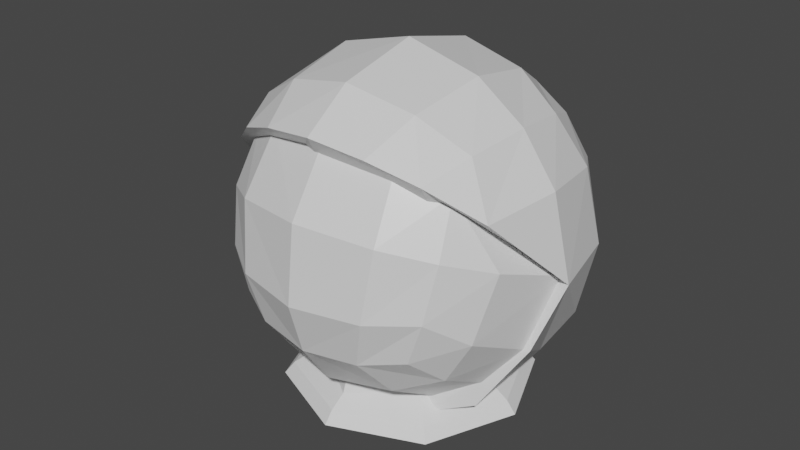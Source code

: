 # Source: EyeBot.blend  (saved by Blender 3.0.42; exported with 4.5.12 LTS)
import bpy
from mathutils import Matrix  # noqa: F401  (used for matrix-valued properties, if any)

bpy.ops.wm.read_factory_settings(use_empty=True)
scene = bpy.context.scene
scene.name = 'Scene'

# ---- collections
col_collection = bpy.data.collections.new('Collection'); scene.collection.children.link(col_collection)

# ---- materials (node trees are filled in below, after node groups)
mat_material = bpy.data.materials.new('Material')
mat_material.alpha_threshold = 0.0
mat_material.use_transparent_shadow = False
mat_material.line_color = (0.0, 0.0, 0.0, 1.0)

# ---- material node trees
mat_material.use_nodes = True; mat_material.node_tree.nodes.clear()
_N = mat_material.node_tree.nodes; _L = mat_material.node_tree.links
n0 = _N.new('ShaderNodeOutputMaterial'); n0.name = 'Material Output'; n0.location = (300, 300)
n1 = _N.new('ShaderNodeBsdfPrincipled'); n1.name = 'Principled BSDF'; n1.location = (10, 300)
n1.distribution = 'GGX'
n1.subsurface_method = 'RANDOM_WALK_SKIN'
n1.inputs[2].default_value = 0.4
n1.inputs[3].default_value = 1.45
n1.inputs[27].default_value = (0.0, 0.0, 0.0, 1.0)
n1.inputs[28].default_value = 1.0
_L.new(n1.outputs[0], n0.inputs[0])
n0.is_active_output = True

# ---- world
world_world = bpy.data.worlds.new('World'); scene.world = world_world
world_world.use_nodes = True; world_world.node_tree.nodes.clear()
_N = world_world.node_tree.nodes; _L = world_world.node_tree.links
n0 = _N.new('ShaderNodeOutputWorld'); n0.name = 'World Output'; n0.location = (300, 300)
n1 = _N.new('ShaderNodeBackground'); n1.name = 'Background'; n1.location = (10, 300)
n1.inputs[0].default_value = (0.05088, 0.05088, 0.05088, 1.0)
_L.new(n1.outputs[0], n0.inputs[0])
n0.is_active_output = True
world_world.color = (0.05088, 0.05088, 0.05088)
world_world.use_sun_shadow = False
world_world.sun_shadow_jitter_overblur = 0.0

# ---- meshes
me_screen = bpy.data.meshes.new('Screen')
me_screen.from_pydata([(-0.3801, -0.3801, -0.3801), (-0.4656, 0.0, -0.4656), (-0.439, -0.2195, -0.439), (-0.439, -0.439, -0.2195), (-0.4656, -0.4656, 0.0), (-0.439, -0.439, 0.2195), (-0.2195, -0.439, -0.439), (0.0, -0.4656, -0.4656), (-0.2945, 0.0, -0.5889), (-0.2688, -0.2688, -0.5376), (0.0, 0.0, -0.6584), (0.0, -0.2945, -0.5889), (-0.5376, -0.2688, -0.2688), (-0.5889, 0.0, -0.2945), (-0.5889, -0.2945, 0.0), (-0.6584, 0.0, 0.0), (0.0, -0.5889, -0.2945), (-0.2688, -0.5376, -0.2688), (0.0, -0.6584, 0.0), (-0.2945, -0.5889, 0.0), (0.0, -0.5889, 0.2945), (-0.2688, -0.5376, 0.2688), (0.3801, -0.3801, -0.3801), (0.5487, -0.2195, 0.1097), (0.4656, 0.0, -0.4656), (0.439, -0.2195, -0.439), (0.439, -0.439, -0.2195), (0.4656, -0.4656, 0.0), (0.439, -0.439, 0.2195), (0.2195, -0.439, -0.439), (-0.5487, -0.2195, 0.1097), (0.2945, 0.0, -0.5889), (0.2688, -0.2688, -0.5376), (0.5376, -0.2688, -0.2688), (0.5889, 0.0, -0.2945), (0.5889, -0.2945, 0.0), (0.6584, 0.0, 0.0), (0.2688, -0.5376, -0.2688), (0.2945, -0.5889, 0.0), (0.2688, -0.5376, 0.2688)], [], [(2, 9, 6, 0), (9, 11, 7, 6), (1, 8, 9, 2), (8, 10, 11, 9), (0, 3, 12, 2), (2, 12, 13, 1), (3, 4, 14, 12), (12, 14, 15, 13), (15, 14, 30), (6, 17, 3, 0), (17, 19, 4, 3), (19, 21, 5, 4), (7, 16, 17, 6), (16, 18, 19, 17), (18, 20, 21, 19), (25, 22, 29, 32), (32, 29, 7, 11), (23, 35, 36), (24, 25, 32, 31), (31, 32, 11, 10), (22, 25, 33, 26), (25, 24, 34, 33), (26, 33, 35, 27), (33, 34, 36, 35), (5, 30, 14, 4), (28, 27, 35, 23), (29, 22, 26, 37), (37, 26, 27, 38), (38, 27, 28, 39), (7, 29, 37, 16), (16, 37, 38, 18), (18, 38, 39, 20)])
_uv = me_screen.uv_layers.new(name='UVMap')
_uv.uv.foreach_set('vector', [0.1676, 0.2735, 0.2964, 0.2161, 0.3338, 0.3304, 0.2121, 0.357, 0.2964, 0.2161, 0.5, 0.1862, 0.5, 0.3183, 0.3338, 0.3304, 0.1474, 0.1977, 0.277, 0.1099, 0.2964, 0.2161, 0.1676, 0.2735, 0.277, 0.1099, 0.5, 0.06046, 0.5, 0.1862, 0.2964, 0.2161, 0.2121, 0.357, 0.1676, 0.4865, 0.09285, 0.4074, 0.1676, 0.2735, 0.1676, 0.2735, 0.09285, 0.4074, 0.05399, 0.3195, 0.1474, 0.1977, 0.1676, 0.4865, 0.1474, 0.6496, 0.05399, 0.6053, 0.09285, 0.4074, 0.09285, 0.4074, 0.05399, 0.6053, 0.001343, 0.529, 0.05399, 0.3195, 0.001343, 0.529, 0.05399, 0.6053, 0.08445, 0.664, 0.3338, 0.3304, 0.2964, 0.477, 0.1676, 0.4865, 0.2121, 0.357, 0.2964, 0.477, 0.277, 0.6816, 0.1474, 0.6496, 0.1676, 0.4865, 0.277, 0.6816, 0.2964, 0.8596, 0.1676, 0.7989, 0.1474, 0.6496, 0.5, 0.3183, 0.5, 0.472, 0.2964, 0.477, 0.3338, 0.3304, 0.5, 0.472, 0.5, 0.6996, 0.277, 0.6816, 0.2964, 0.477, 0.5, 0.6996, 0.5, 0.8911, 0.2964, 0.8596, 0.277, 0.6816, 0.8324, 0.2735, 0.7879, 0.357, 0.6662, 0.3304, 0.7036, 0.2161, 0.7036, 0.2161, 0.6662, 0.3304, 0.5, 0.3183, 0.5, 0.1862, 0.9155, 0.664, 0.946, 0.6053, 0.9987, 0.529, 0.8526, 0.1977, 0.8324, 0.2735, 0.7036, 0.2161, 0.723, 0.1099, 0.723, 0.1099, 0.7036, 0.2161, 0.5, 0.1862, 0.5, 0.06046, 0.7879, 0.357, 0.8324, 0.2735, 0.9072, 0.4074, 0.8324, 0.4865, 0.8324, 0.2735, 0.8526, 0.1977, 0.946, 0.3195, 0.9072, 0.4074, 0.8324, 0.4865, 0.9072, 0.4074, 0.946, 0.6053, 0.8526, 0.6496, 0.9072, 0.4074, 0.946, 0.3195, 0.9987, 0.529, 0.946, 0.6053, 0.1676, 0.7989, 0.08445, 0.664, 0.05399, 0.6053, 0.1474, 0.6496, 0.8324, 0.7989, 0.8526, 0.6496, 0.946, 0.6053, 0.9155, 0.664, 0.6662, 0.3304, 0.7879, 0.357, 0.8324, 0.4865, 0.7036, 0.477, 0.7036, 0.477, 0.8324, 0.4865, 0.8526, 0.6496, 0.723, 0.6816, 0.723, 0.6816, 0.8526, 0.6496, 0.8324, 0.7989, 0.7036, 0.8596, 0.5, 0.3183, 0.6662, 0.3304, 0.7036, 0.477, 0.5, 0.472, 0.5, 0.472, 0.7036, 0.477, 0.723, 0.6816, 0.5, 0.6996, 0.5, 0.6996, 0.723, 0.6816, 0.7036, 0.8596, 0.5, 0.8911])
me_screen.materials.append(mat_material)
me_screen.use_remesh_preserve_volume = False
me_screen.use_remesh_preserve_attributes = False
me_screen.use_mirror_vertex_groups = False
me_screen.update()
me_cover = bpy.data.meshes.new('Cover')
me_cover.from_pydata([(-0.2671, 0.2749, -0.6056), (-0.5627, 0.2749, -0.3099), (-0.5627, -0.3164, 0.2814), (-0.2671, 0.2749, 0.5771), (-0.2671, 0.5706, -0.3099), (-0.2671, 0.5706, 0.2814), (-0.5627, 0.2749, 0.2814), (-0.2671, -0.3164, 0.5771), (-0.4542, 0.2207, -0.4971), (-0.4542, -0.2622, 0.4686), (-0.4542, 0.2207, 0.4686), (-0.4542, 0.4621, -0.2557), (-0.2128, 0.4621, -0.4971), (-0.2953, 0.6271, -0.01424), (0.0, -0.3447, 0.6336), (0.0, 0.6271, -0.3381), (-0.6192, 0.3031, -0.01424), (-0.2128, -0.5036, 0.4686), (-0.2128, 0.4621, 0.4686), (-0.4542, 0.4621, 0.2272), (0.0, 0.6271, 0.3097), (0.0, 0.3031, 0.6336), (-0.2953, -0.02076, 0.6336), (-0.6192, -0.02076, 0.3097), (0.0, 0.3031, -0.6621), (-0.6957, -0.02076, -0.01424), (0.0, -0.02076, 0.71), (0.0, 0.7035, -0.01424), (-0.4835, -0.02076, 0.4979), (-0.4835, 0.4914, -0.01424), (0.0, 0.4914, -0.5264), (0.0, 0.4914, 0.4979), (0.0, -0.5329, 0.4979), (-0.3895, 0.3974, 0.4039), (-0.3895, 0.3974, -0.4324), (-0.3895, -0.4389, 0.4039), (-0.281, 0.1625, -0.4405), (-0.4158, 0.1234, -0.3624), (0.0, 0.1828, -0.4811), (-0.4542, -0.1915, -0.5264), (0.0, -0.2498, -0.7014), (-0.281, -0.1926, -0.4452), (-0.4158, -0.165, -0.3623), (0.0, -0.207, -0.4883), (-0.5896, 0.0, 0.0), (-0.6142, -0.1061, -0.2703), (-0.2671, -0.2569, -0.604), (0.0, -0.4262, -0.6348), (0.0, -0.3563, -0.4592), (0.2671, 0.2749, -0.6056), (0.5627, 0.2749, -0.3099), (0.5627, -0.3164, 0.2814), (0.2671, 0.2749, 0.5771), (0.2671, 0.5706, -0.3099), (0.2671, 0.5706, 0.2814), (0.5627, 0.2749, 0.2814), (0.2671, -0.3164, 0.5771), (0.4542, 0.2207, -0.4971), (0.4542, -0.2622, 0.4686), (0.4542, 0.2207, 0.4686), (0.4542, 0.4621, -0.2557), (0.2128, 0.4621, -0.4971), (0.2953, 0.6271, -0.01424), (0.6192, 0.3031, -0.01424), (0.2128, -0.5036, 0.4686), (0.2128, 0.4621, 0.4686), (0.4542, 0.4621, 0.2272), (0.2953, -0.02076, 0.6336), (0.6192, -0.02076, 0.3097), (0.6957, -0.02076, -0.01424), (0.4835, -0.02076, 0.4979), (0.4835, 0.4914, -0.01424), (0.3895, 0.3974, 0.4039), (0.3895, 0.3974, -0.4324), (0.3895, -0.4389, 0.4039), (0.281, 0.1625, -0.4405), (0.4158, 0.1234, -0.3624), (0.4542, -0.1915, -0.5264), (0.281, -0.1926, -0.4452), (0.4158, -0.165, -0.3623), (0.5896, 0.0, 0.0), (0.6142, -0.1061, -0.2703), (0.2671, -0.2569, -0.604)], [], [(34, 12, 0, 8), (8, 1, 11, 34), (23, 25, 2), (12, 30, 24, 0), (18, 33, 10, 3), (31, 18, 3, 21), (21, 3, 22, 26), (9, 2, 35), (34, 11, 4, 12), (12, 4, 15, 30), (11, 29, 13, 4), (19, 33, 18, 5), (29, 19, 5, 13), (23, 28, 10, 6), (25, 23, 6, 16), (13, 5, 20, 27), (16, 6, 19, 29), (26, 22, 7, 14), (16, 1, 25), (1, 16, 29, 11), (2, 9, 28, 23), (3, 10, 28, 22), (4, 13, 27, 15), (22, 28, 9, 7), (5, 18, 31, 20), (6, 10, 33, 19), (7, 9, 35, 17), (14, 7, 17, 32), (2, 25, 44), (8, 0, 46, 39), (37, 44, 42), (39, 46, 41, 42, 44, 25, 45), (17, 35, 2, 44, 37, 36, 38, 32), (43, 41, 48), (36, 37, 42, 41), (38, 36, 41, 43), (0, 24, 40, 46), (45, 8, 39), (8, 45, 25, 1), (46, 47, 48, 41), (46, 40, 47), (73, 57, 49, 61), (57, 73, 60, 50), (68, 51, 69), (61, 49, 24, 30), (65, 52, 59, 72), (31, 21, 52, 65), (21, 26, 67, 52), (58, 74, 51), (73, 61, 53, 60), (61, 30, 15, 53), (60, 53, 62, 71), (66, 54, 65, 72), (71, 62, 54, 66), (68, 55, 59, 70), (69, 63, 55, 68), (62, 27, 20, 54), (63, 71, 66, 55), (26, 14, 56, 67), (63, 69, 50), (50, 60, 71, 63), (51, 68, 70, 58), (52, 67, 70, 59), (53, 15, 27, 62), (67, 56, 58, 70), (54, 20, 31, 65), (55, 66, 72, 59), (56, 64, 74, 58), (14, 32, 64, 56), (51, 80, 69), (57, 77, 82, 49), (76, 79, 80), (77, 81, 69, 80, 79, 78, 82), (64, 32, 38, 75, 76, 80, 51, 74), (43, 48, 78), (75, 78, 79, 76), (38, 43, 78, 75), (49, 82, 40, 24), (81, 77, 57), (57, 50, 69, 81), (82, 78, 48, 47), (82, 47, 40)])
_uv = me_cover.uv_layers.new(name='UVMap')
_uv.uv.foreach_set('vector', [0.375, 0.0, 0.4375, 0.0, 0.4375, 0.0625, 0.375, 0.0625, 0.375, 0.4375, 0.4375, 0.4375, 0.4375, 0.5, 0.375, 0.5, 0.5625, 0.375, 0.5, 0.375, 0.5625, 0.3125, 0.4375, 0.0, 0.5, 0.0, 0.5, 0.0625, 0.4375, 0.0625, 0.3125, 0.5, 0.375, 0.5, 0.375, 0.5625, 0.3125, 0.5625, 0.25, 0.5, 0.3125, 0.5, 0.3125, 0.5625, 0.25, 0.5625, 0.25, 0.5625, 0.3125, 0.5625, 0.3125, 0.625, 0.25, 0.625, 0.375, 0.6875, 0.5625, 0.3125, 0.375, 0.75, 0.625, 0.5, 0.6875, 0.5, 0.6875, 0.5625, 0.625, 0.5625, 0.625, 0.5625, 0.6875, 0.5625, 0.6875, 0.625, 0.625, 0.625, 0.6875, 0.5, 0.75, 0.5, 0.75, 0.5625, 0.6875, 0.5625, 0.8125, 0.5, 0.875, 0.5, 0.875, 0.5625, 0.8125, 0.5625, 0.75, 0.5, 0.8125, 0.5, 0.8125, 0.5625, 0.75, 0.5625, 0.5625, 0.375, 0.625, 0.375, 0.625, 0.4375, 0.5625, 0.4375, 0.5, 0.375, 0.5625, 0.375, 0.5625, 0.4375, 0.5, 0.4375, 0.75, 0.5625, 0.8125, 0.5625, 0.8125, 0.625, 0.75, 0.625, 0.5, 0.4375, 0.5625, 0.4375, 0.5625, 0.5, 0.5, 0.5, 0.25, 0.625, 0.3125, 0.625, 0.3125, 0.6875, 0.25, 0.6875, 0.5, 0.4375, 0.4375, 0.4375, 0.5, 0.375, 0.4375, 0.4375, 0.5, 0.4375, 0.5, 0.5, 0.4375, 0.5, 0.5625, 0.3125, 0.625, 0.3125, 0.625, 0.375, 0.5625, 0.375, 0.3125, 0.5625, 0.375, 0.5625, 0.375, 0.625, 0.3125, 0.625, 0.6875, 0.5625, 0.75, 0.5625, 0.75, 0.625, 0.6875, 0.625, 0.3125, 0.625, 0.375, 0.625, 0.375, 0.6875, 0.3125, 0.6875, 0.8125, 0.5625, 0.875, 0.5625, 0.875, 0.625, 0.8125, 0.625, 0.5625, 0.4375, 0.625, 0.4375, 0.625, 0.5, 0.5625, 0.5, 0.3125, 0.6875, 0.375, 0.6875, 0.375, 0.75, 0.3125, 0.75, 0.25, 0.6875, 0.3125, 0.6875, 0.3125, 0.75, 0.25, 0.75, 0.5625, 0.3125, 0.5, 0.375, 0.5, 0.375, 0.375, 0.0625, 0.4375, 0.0625, 0.4375, 0.0625, 0.375, 0.0625, 0.0, 0.0, 0.0, 0.0, 0.0, 0.0, 0.375, 0.0625, 0.4375, 0.0625, 0.4375, 0.0625, 0.375, 0.4375, 0.5, 0.375, 0.5, 0.375, 0.4375, 0.4062, 0.3125, 0.75, 0.375, 0.75, 0.5625, 0.3125, 0.0, 0.0, 0.0, 0.0, 0.0, 0.0, 0.0, 0.0, 0.25, 0.75, 0.0, 0.0, 0.0, 0.0, 0.0, 0.0, 0.0, 0.0, 0.0, 0.0, 0.0, 0.0, 0.0, 0.0, 0.0, 0.0, 0.0, 0.0, 0.0, 0.0, 0.0, 0.0, 0.4375, 0.0625, 0.5, 0.0625, 0.5, 0.0625, 0.4375, 0.0625, 0.4375, 0.4062, 0.375, 0.4375, 0.375, 0.4375, 0.375, 0.4375, 0.4375, 0.4062, 0.5, 0.375, 0.4375, 0.4375, 0.4375, 0.0625, 0.5, 0.0625, 0.5, 0.0625, 0.4375, 0.0625, 0.4375, 0.0625, 0.5, 0.0625, 0.5, 0.0625, 0.375, 0.0, 0.375, 0.0625, 0.4375, 0.0625, 0.4375, 0.0, 0.375, 0.4375, 0.375, 0.5, 0.4375, 0.5, 0.4375, 0.4375, 0.5625, 0.375, 0.5625, 0.3125, 0.5, 0.375, 0.4375, 0.0, 0.4375, 0.0625, 0.5, 0.0625, 0.5, 0.0, 0.3125, 0.5, 0.3125, 0.5625, 0.375, 0.5625, 0.375, 0.5, 0.25, 0.5, 0.25, 0.5625, 0.3125, 0.5625, 0.3125, 0.5, 0.25, 0.5625, 0.25, 0.625, 0.3125, 0.625, 0.3125, 0.5625, 0.375, 0.6875, 0.375, 0.75, 0.5625, 0.3125, 0.625, 0.5, 0.625, 0.5625, 0.6875, 0.5625, 0.6875, 0.5, 0.625, 0.5625, 0.625, 0.625, 0.6875, 0.625, 0.6875, 0.5625, 0.6875, 0.5, 0.6875, 0.5625, 0.75, 0.5625, 0.75, 0.5, 0.8125, 0.5, 0.8125, 0.5625, 0.875, 0.5625, 0.875, 0.5, 0.75, 0.5, 0.75, 0.5625, 0.8125, 0.5625, 0.8125, 0.5, 0.5625, 0.375, 0.5625, 0.4375, 0.625, 0.4375, 0.625, 0.375, 0.5, 0.375, 0.5, 0.4375, 0.5625, 0.4375, 0.5625, 0.375, 0.75, 0.5625, 0.75, 0.625, 0.8125, 0.625, 0.8125, 0.5625, 0.5, 0.4375, 0.5, 0.5, 0.5625, 0.5, 0.5625, 0.4375, 0.25, 0.625, 0.25, 0.6875, 0.3125, 0.6875, 0.3125, 0.625, 0.5, 0.4375, 0.5, 0.375, 0.4375, 0.4375, 0.4375, 0.4375, 0.4375, 0.5, 0.5, 0.5, 0.5, 0.4375, 0.5625, 0.3125, 0.5625, 0.375, 0.625, 0.375, 0.625, 0.3125, 0.3125, 0.5625, 0.3125, 0.625, 0.375, 0.625, 0.375, 0.5625, 0.6875, 0.5625, 0.6875, 0.625, 0.75, 0.625, 0.75, 0.5625, 0.3125, 0.625, 0.3125, 0.6875, 0.375, 0.6875, 0.375, 0.625, 0.8125, 0.5625, 0.8125, 0.625, 0.875, 0.625, 0.875, 0.5625, 0.5625, 0.4375, 0.5625, 0.5, 0.625, 0.5, 0.625, 0.4375, 0.3125, 0.6875, 0.3125, 0.75, 0.375, 0.75, 0.375, 0.6875, 0.25, 0.6875, 0.25, 0.75, 0.3125, 0.75, 0.3125, 0.6875, 0.5625, 0.3125, 0.5, 0.375, 0.5, 0.375, 0.375, 0.0625, 0.375, 0.0625, 0.4375, 0.0625, 0.4375, 0.0625, 0.0, 0.0, 0.0, 0.0, 0.0, 0.0, 0.375, 0.0625, 0.4375, 0.4062, 0.5, 0.375, 0.5, 0.375, 0.375, 0.4375, 0.4375, 0.0625, 0.4375, 0.0625, 0.3125, 0.75, 0.25, 0.75, 0.0, 0.0, 0.0, 0.0, 0.0, 0.0, 0.0, 0.0, 0.5625, 0.3125, 0.375, 0.75, 0.0, 0.0, 0.0, 0.0, 0.0, 0.0, 0.0, 0.0, 0.0, 0.0, 0.0, 0.0, 0.0, 0.0, 0.0, 0.0, 0.0, 0.0, 0.0, 0.0, 0.0, 0.0, 0.4375, 0.0625, 0.4375, 0.0625, 0.5, 0.0625, 0.5, 0.0625, 0.4375, 0.4062, 0.375, 0.4375, 0.375, 0.4375, 0.375, 0.4375, 0.4375, 0.4375, 0.5, 0.375, 0.4375, 0.4062, 0.4375, 0.0625, 0.4375, 0.0625, 0.5, 0.0625, 0.5, 0.0625, 0.4375, 0.0625, 0.5, 0.0625, 0.5, 0.0625])
me_cover.materials.append(mat_material)
me_cover.use_remesh_preserve_volume = False
me_cover.use_remesh_preserve_attributes = False
me_cover.use_mirror_vertex_groups = False
me_cover.update()
me_hover = bpy.data.meshes.new('Hover')
me_hover.from_pydata([(0.0, 0.1913, -0.4774), (0.0, 0.3536, -0.5377), (0.0, 0.4619, -0.6071), (0.0, 0.5, -0.6535), (0.0, 0.4619, -0.6549), (0.0, 0.3536, -0.6113), (0.0, 0.1913, -0.5494), (0.1353, 0.1353, -0.4774), (0.25, 0.25, -0.5377), (0.3266, 0.3266, -0.6071), (0.3536, 0.3536, -0.6535), (0.3266, 0.3266, -0.6549), (0.25, 0.25, -0.6113), (0.1353, 0.1353, -0.5494), (0.1913, -4.261e-08, -0.4774), (0.3536, -4.261e-08, -0.5377), (0.4619, -4.261e-08, -0.6071), (0.5, -2.77e-08, -0.6535), (0.4619, -2.77e-08, -0.6549), (0.3536, -4.261e-08, -0.6113), (0.1913, -4.261e-08, -0.5494), (0.1353, -0.1353, -0.4774), (0.25, -0.25, -0.5377), (0.3266, -0.3266, -0.6071), (0.3536, -0.3536, -0.6535), (0.3266, -0.3266, -0.6549), (0.25, -0.25, -0.6113), (0.1353, -0.1353, -0.5494), (1.106e-09, -0.1913, -0.4774), (1.601e-08, -0.3536, -0.5377), (1.601e-08, -0.4619, -0.6071), (1.106e-09, -0.5, -0.6535), (1.106e-09, -0.4619, -0.6549), (1.601e-08, -0.3536, -0.6113), (1.106e-09, -0.1913, -0.5494), (-3.091e-08, -7.462e-08, -0.4537), (-0.1353, -0.1353, -0.4774), (-0.25, -0.25, -0.5377), (-0.3266, -0.3266, -0.6071), (-0.3536, -0.3536, -0.6535), (-0.3266, -0.3266, -0.6549), (-0.25, -0.25, -0.6113), (-0.1353, -0.1353, -0.5494), (-0.1913, -4.261e-08, -0.4774), (-0.3536, -4.261e-08, -0.5377), (-0.4619, -4.261e-08, -0.6071), (-0.5, -2.77e-08, -0.6535), (-0.4619, -2.77e-08, -0.6549), (-0.3536, -4.261e-08, -0.6113), (-0.1913, -4.261e-08, -0.5494), (0.0, -4.371e-08, -0.5166), (-0.1353, 0.1353, -0.4774), (-0.25, 0.25, -0.5377), (-0.3266, 0.3266, -0.6071), (-0.3536, 0.3536, -0.6535), (-0.3266, 0.3266, -0.6549), (-0.25, 0.25, -0.6113), (-0.1353, 0.1353, -0.5494)], [], [(6, 5, 12, 13), (4, 3, 10, 11), (2, 1, 8, 9), (0, 35, 7), (50, 6, 13), (5, 4, 11, 12), (3, 2, 9, 10), (1, 0, 7, 8), (50, 13, 20), (12, 11, 18, 19), (10, 9, 16, 17), (8, 7, 14, 15), (13, 12, 19, 20), (11, 10, 17, 18), (9, 8, 15, 16), (7, 35, 14), (17, 16, 23, 24), (15, 14, 21, 22), (20, 19, 26, 27), (18, 17, 24, 25), (16, 15, 22, 23), (14, 35, 21), (50, 20, 27), (19, 18, 25, 26), (27, 26, 33, 34), (25, 24, 31, 32), (23, 22, 29, 30), (21, 35, 28), (50, 27, 34), (26, 25, 32, 33), (24, 23, 30, 31), (22, 21, 28, 29), (30, 29, 37, 38), (28, 35, 36), (50, 34, 42), (33, 32, 40, 41), (31, 30, 38, 39), (29, 28, 36, 37), (34, 33, 41, 42), (32, 31, 39, 40), (50, 42, 49), (41, 40, 47, 48), (39, 38, 45, 46), (37, 36, 43, 44), (42, 41, 48, 49), (40, 39, 46, 47), (38, 37, 44, 45), (36, 35, 43), (44, 43, 51, 52), (49, 48, 56, 57), (47, 46, 54, 55), (45, 44, 52, 53), (43, 35, 51), (50, 49, 57), (48, 47, 55, 56), (46, 45, 53, 54), (57, 56, 5, 6), (55, 54, 3, 4), (53, 52, 1, 2), (51, 35, 0), (50, 57, 6), (56, 55, 4, 5), (54, 53, 2, 3), (52, 51, 0, 1)])
_uv = me_hover.uv_layers.new(name='UVMap')
_uv.uv.foreach_set('vector', [0.75, 0.125, 0.75, 0.25, 0.625, 0.25, 0.625, 0.125, 0.75, 0.375, 0.75, 0.5, 0.625, 0.5, 0.625, 0.375, 0.75, 0.625, 0.75, 0.75, 0.625, 0.75, 0.625, 0.625, 0.75, 0.875, 0.6875, 1.0, 0.625, 0.875, 0.6875, 0.0, 0.75, 0.125, 0.625, 0.125, 0.75, 0.25, 0.75, 0.375, 0.625, 0.375, 0.625, 0.25, 0.75, 0.5, 0.75, 0.625, 0.625, 0.625, 0.625, 0.5, 0.75, 0.75, 0.75, 0.875, 0.625, 0.875, 0.625, 0.75, 0.5625, 0.0, 0.625, 0.125, 0.5, 0.125, 0.625, 0.25, 0.625, 0.375, 0.5, 0.375, 0.5, 0.25, 0.625, 0.5, 0.625, 0.625, 0.5, 0.625, 0.5, 0.5, 0.625, 0.75, 0.625, 0.875, 0.5, 0.875, 0.5, 0.75, 0.625, 0.125, 0.625, 0.25, 0.5, 0.25, 0.5, 0.125, 0.625, 0.375, 0.625, 0.5, 0.5, 0.5, 0.5, 0.375, 0.625, 0.625, 0.625, 0.75, 0.5, 0.75, 0.5, 0.625, 0.625, 0.875, 0.5625, 1.0, 0.5, 0.875, 0.5, 0.5, 0.5, 0.625, 0.375, 0.625, 0.375, 0.5, 0.5, 0.75, 0.5, 0.875, 0.375, 0.875, 0.375, 0.75, 0.5, 0.125, 0.5, 0.25, 0.375, 0.25, 0.375, 0.125, 0.5, 0.375, 0.5, 0.5, 0.375, 0.5, 0.375, 0.375, 0.5, 0.625, 0.5, 0.75, 0.375, 0.75, 0.375, 0.625, 0.5, 0.875, 0.4375, 1.0, 0.375, 0.875, 0.4375, 0.0, 0.5, 0.125, 0.375, 0.125, 0.5, 0.25, 0.5, 0.375, 0.375, 0.375, 0.375, 0.25, 0.375, 0.125, 0.375, 0.25, 0.25, 0.25, 0.25, 0.125, 0.375, 0.375, 0.375, 0.5, 0.25, 0.5, 0.25, 0.375, 0.375, 0.625, 0.375, 0.75, 0.25, 0.75, 0.25, 0.625, 0.375, 0.875, 0.3125, 1.0, 0.25, 0.875, 0.3125, 0.0, 0.375, 0.125, 0.25, 0.125, 0.375, 0.25, 0.375, 0.375, 0.25, 0.375, 0.25, 0.25, 0.375, 0.5, 0.375, 0.625, 0.25, 0.625, 0.25, 0.5, 0.375, 0.75, 0.375, 0.875, 0.25, 0.875, 0.25, 0.75, 0.25, 0.625, 0.25, 0.75, 0.125, 0.75, 0.125, 0.625, 0.25, 0.875, 0.1875, 1.0, 0.125, 0.875, 0.1875, 0.0, 0.25, 0.125, 0.125, 0.125, 0.25, 0.25, 0.25, 0.375, 0.125, 0.375, 0.125, 0.25, 0.25, 0.5, 0.25, 0.625, 0.125, 0.625, 0.125, 0.5, 0.25, 0.75, 0.25, 0.875, 0.125, 0.875, 0.125, 0.75, 0.25, 0.125, 0.25, 0.25, 0.125, 0.25, 0.125, 0.125, 0.25, 0.375, 0.25, 0.5, 0.125, 0.5, 0.125, 0.375, 0.0625, 0.0, 0.125, 0.125, 0.0, 0.125, 0.125, 0.25, 0.125, 0.375, 0.0, 0.375, 0.0, 0.25, 0.125, 0.5, 0.125, 0.625, 0.0, 0.625, 0.0, 0.5, 0.125, 0.75, 0.125, 0.875, 0.0, 0.875, 0.0, 0.75, 0.125, 0.125, 0.125, 0.25, 0.0, 0.25, 0.0, 0.125, 0.125, 0.375, 0.125, 0.5, 0.0, 0.5, 0.0, 0.375, 0.125, 0.625, 0.125, 0.75, 0.0, 0.75, 0.0, 0.625, 0.125, 0.875, 0.0625, 1.0, 0.0, 0.875, 1.0, 0.75, 1.0, 0.875, 0.875, 0.875, 0.875, 0.75, 1.0, 0.125, 1.0, 0.25, 0.875, 0.25, 0.875, 0.125, 1.0, 0.375, 1.0, 0.5, 0.875, 0.5, 0.875, 0.375, 1.0, 0.625, 1.0, 0.75, 0.875, 0.75, 0.875, 0.625, 1.0, 0.875, 0.9375, 1.0, 0.875, 0.875, 0.9375, 0.0, 1.0, 0.125, 0.875, 0.125, 1.0, 0.25, 1.0, 0.375, 0.875, 0.375, 0.875, 0.25, 1.0, 0.5, 1.0, 0.625, 0.875, 0.625, 0.875, 0.5, 0.875, 0.125, 0.875, 0.25, 0.75, 0.25, 0.75, 0.125, 0.875, 0.375, 0.875, 0.5, 0.75, 0.5, 0.75, 0.375, 0.875, 0.625, 0.875, 0.75, 0.75, 0.75, 0.75, 0.625, 0.875, 0.875, 0.8125, 1.0, 0.75, 0.875, 0.8125, 0.0, 0.875, 0.125, 0.75, 0.125, 0.875, 0.25, 0.875, 0.375, 0.75, 0.375, 0.75, 0.25, 0.875, 0.5, 0.875, 0.625, 0.75, 0.625, 0.75, 0.5, 0.875, 0.75, 0.875, 0.875, 0.75, 0.875, 0.75, 0.75])
me_hover.use_remesh_fix_poles = True
me_hover.use_remesh_preserve_attributes = False
me_hover.update()

# ---- objects
ob_screen = bpy.data.objects.new('Screen', me_screen)
ob_cover = bpy.data.objects.new('Cover', me_cover)
ob_hover = bpy.data.objects.new('Hover', me_hover)

# ---- transforms, parenting, visibility, modifiers, constraints
ob_screen.location = (0.0, 0.0, 0.0)
ob_screen.rotation_euler = (-0.3491, 0.0, 0.0)
ob_screen.lock_rotations_4d = False
ob_screen.empty_display_type = 'ARROWS'
ob_screen.lineart.crease_threshold = 0.0
ob_cover.location = (0.0, 0.0, 0.0)
ob_cover.lock_rotations_4d = False
ob_cover.empty_display_type = 'ARROWS'
ob_cover.lineart.crease_threshold = 0.0
ob_hover.location = (0.0, 0.0, 0.0)

# ---- collection membership
col_collection.objects.link(ob_screen)
col_collection.objects.link(ob_cover)
col_collection.objects.link(ob_hover)

# ---- scene / render settings (as saved in the file)
scene.frame_start = 1; scene.frame_end = 250; scene.frame_set(1)
scene.render.engine = 'BLENDER_EEVEE_NEXT'
scene.cycles.sampling_pattern = 'TABULATED_SOBOL'
scene.cycles.use_light_tree = False
scene.view_settings.view_transform = 'Filmic'
bpy.context.view_layer.update()

# ---- added for rendering (the .blend has no active camera and no usable light): camera, sun
cam_auto = bpy.data.cameras.new('AutoCamera')
cam_auto.lens = 50.0
cam_auto.sensor_width = 36.0
cam_auto.clip_end = 1000.0
ob_auto_camera = bpy.data.objects.new('AutoCamera', cam_auto)
scene.collection.objects.link(ob_auto_camera)
ob_auto_camera.location = (2.32641, -2.8619, 1.86547)
ob_auto_camera.rotation_euler = (1.09748, -7.21219e-08, 0.694738)
scene.camera = ob_auto_camera
light_auto_sun = bpy.data.lights.new('AutoSun', 'SUN')
light_auto_sun.energy = 3.0
light_auto_sun.angle = 0.0523599
ob_auto_sun = bpy.data.objects.new('AutoSun', light_auto_sun)
scene.collection.objects.link(ob_auto_sun)
ob_auto_sun.rotation_euler = (0.872665, 0.174533, 0.523599)
bpy.context.view_layer.update()
